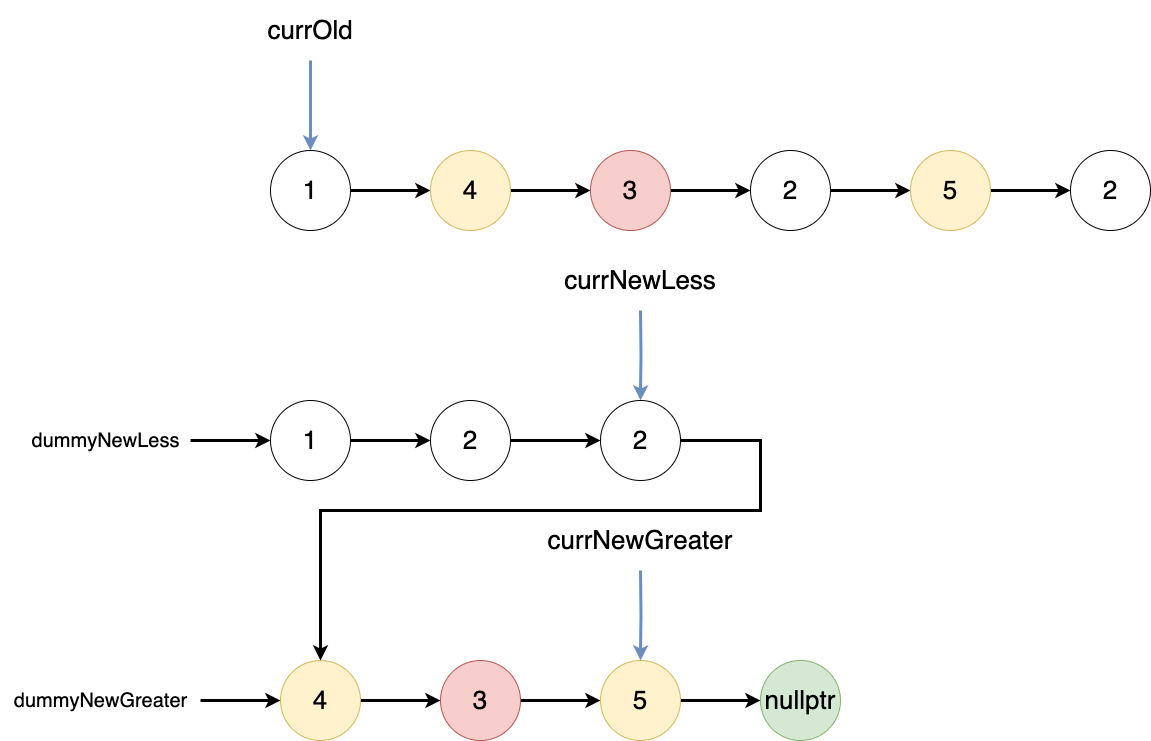

The diagram above was exported from draw.io. Its source (the exported page's mxGraphModel, read from the mxfile embedded in the PNG):
<mxGraphModel dx="2460" dy="1113" grid="1" gridSize="10" guides="1" tooltips="1" connect="1" arrows="1" fold="1" page="0" pageScale="1" pageWidth="827" pageHeight="1169" math="0" shadow="0">
  <root>
    <mxCell id="0" />
    <mxCell id="1" parent="0" />
    <mxCell id="0Q9zp336SKin3AW9n-hV-3" style="edgeStyle=orthogonalEdgeStyle;rounded=0;orthogonalLoop=1;jettySize=auto;html=1;strokeWidth=3;" edge="1" parent="1" source="0Q9zp336SKin3AW9n-hV-1" target="0Q9zp336SKin3AW9n-hV-2">
      <mxGeometry relative="1" as="geometry" />
    </mxCell>
    <mxCell id="0Q9zp336SKin3AW9n-hV-15" value="" style="edgeStyle=orthogonalEdgeStyle;rounded=0;orthogonalLoop=1;jettySize=auto;html=1;startArrow=classic;startFill=1;endArrow=none;endFill=0;strokeWidth=3;fillColor=#dae8fc;strokeColor=#6c8ebf;" edge="1" parent="1" source="0Q9zp336SKin3AW9n-hV-1" target="0Q9zp336SKin3AW9n-hV-14">
      <mxGeometry relative="1" as="geometry" />
    </mxCell>
    <mxCell id="0Q9zp336SKin3AW9n-hV-1" value="&lt;font style=&quot;font-size: 26px;&quot;&gt;1&lt;/font&gt;" style="ellipse;whiteSpace=wrap;html=1;aspect=fixed;strokeColor=default;fillColor=default;" vertex="1" parent="1">
      <mxGeometry x="-20" y="220" width="80" height="80" as="geometry" />
    </mxCell>
    <mxCell id="0Q9zp336SKin3AW9n-hV-8" style="edgeStyle=orthogonalEdgeStyle;rounded=0;orthogonalLoop=1;jettySize=auto;html=1;strokeWidth=3;" edge="1" parent="1" source="0Q9zp336SKin3AW9n-hV-2" target="0Q9zp336SKin3AW9n-hV-6">
      <mxGeometry relative="1" as="geometry" />
    </mxCell>
    <mxCell id="0Q9zp336SKin3AW9n-hV-2" value="&lt;font style=&quot;font-size: 26px;&quot;&gt;4&lt;/font&gt;" style="ellipse;whiteSpace=wrap;html=1;aspect=fixed;strokeColor=#d6b656;fillColor=#fff2cc;" vertex="1" parent="1">
      <mxGeometry x="140" y="220" width="80" height="80" as="geometry" />
    </mxCell>
    <mxCell id="0Q9zp336SKin3AW9n-hV-5" style="edgeStyle=orthogonalEdgeStyle;rounded=0;orthogonalLoop=1;jettySize=auto;html=1;strokeWidth=3;" edge="1" parent="1" source="0Q9zp336SKin3AW9n-hV-6" target="0Q9zp336SKin3AW9n-hV-7">
      <mxGeometry relative="1" as="geometry" />
    </mxCell>
    <mxCell id="0Q9zp336SKin3AW9n-hV-6" value="&lt;font style=&quot;font-size: 26px;&quot;&gt;3&lt;/font&gt;" style="ellipse;whiteSpace=wrap;html=1;aspect=fixed;strokeColor=#b85450;fillColor=#f8cecc;" vertex="1" parent="1">
      <mxGeometry x="300" y="220" width="80" height="80" as="geometry" />
    </mxCell>
    <mxCell id="0Q9zp336SKin3AW9n-hV-12" style="edgeStyle=orthogonalEdgeStyle;rounded=0;orthogonalLoop=1;jettySize=auto;html=1;strokeWidth=3;" edge="1" parent="1" source="0Q9zp336SKin3AW9n-hV-7" target="0Q9zp336SKin3AW9n-hV-10">
      <mxGeometry relative="1" as="geometry" />
    </mxCell>
    <mxCell id="0Q9zp336SKin3AW9n-hV-7" value="&lt;font style=&quot;font-size: 26px;&quot;&gt;2&lt;/font&gt;" style="ellipse;whiteSpace=wrap;html=1;aspect=fixed;strokeColor=default;fillColor=default;" vertex="1" parent="1">
      <mxGeometry x="460" y="220" width="80" height="80" as="geometry" />
    </mxCell>
    <mxCell id="0Q9zp336SKin3AW9n-hV-9" style="edgeStyle=orthogonalEdgeStyle;rounded=0;orthogonalLoop=1;jettySize=auto;html=1;strokeWidth=3;" edge="1" parent="1" source="0Q9zp336SKin3AW9n-hV-10" target="0Q9zp336SKin3AW9n-hV-11">
      <mxGeometry relative="1" as="geometry" />
    </mxCell>
    <mxCell id="0Q9zp336SKin3AW9n-hV-10" value="&lt;font style=&quot;font-size: 26px;&quot;&gt;5&lt;/font&gt;" style="ellipse;whiteSpace=wrap;html=1;aspect=fixed;strokeColor=#d6b656;fillColor=#fff2cc;" vertex="1" parent="1">
      <mxGeometry x="620" y="220" width="80" height="80" as="geometry" />
    </mxCell>
    <mxCell id="0Q9zp336SKin3AW9n-hV-11" value="&lt;font style=&quot;font-size: 26px;&quot;&gt;2&lt;/font&gt;" style="ellipse;whiteSpace=wrap;html=1;aspect=fixed;strokeColor=default;fillColor=default;" vertex="1" parent="1">
      <mxGeometry x="780" y="220" width="80" height="80" as="geometry" />
    </mxCell>
    <mxCell id="0Q9zp336SKin3AW9n-hV-14" value="&lt;font style=&quot;font-size: 26px;&quot;&gt;currOld&lt;/font&gt;" style="whiteSpace=wrap;html=1;fillColor=none;strokeColor=none;" vertex="1" parent="1">
      <mxGeometry x="-40" y="70" width="120" height="60" as="geometry" />
    </mxCell>
    <mxCell id="0Q9zp336SKin3AW9n-hV-19" value="" style="edgeStyle=orthogonalEdgeStyle;rounded=0;orthogonalLoop=1;jettySize=auto;html=1;startArrow=classic;startFill=1;endArrow=none;endFill=0;strokeWidth=3;fillColor=#dae8fc;strokeColor=#6c8ebf;" edge="1" parent="1" target="0Q9zp336SKin3AW9n-hV-30">
      <mxGeometry relative="1" as="geometry">
        <mxPoint x="350" y="470" as="sourcePoint" />
      </mxGeometry>
    </mxCell>
    <mxCell id="0Q9zp336SKin3AW9n-hV-33" style="edgeStyle=orthogonalEdgeStyle;rounded=0;orthogonalLoop=1;jettySize=auto;html=1;strokeWidth=3;" edge="1" parent="1" source="0Q9zp336SKin3AW9n-hV-20" target="0Q9zp336SKin3AW9n-hV-26">
      <mxGeometry relative="1" as="geometry" />
    </mxCell>
    <mxCell id="0Q9zp336SKin3AW9n-hV-20" value="&lt;font style=&quot;font-size: 26px;&quot;&gt;1&lt;/font&gt;" style="ellipse;whiteSpace=wrap;html=1;aspect=fixed;strokeColor=default;fillColor=default;" vertex="1" parent="1">
      <mxGeometry x="-20" y="470" width="80" height="80" as="geometry" />
    </mxCell>
    <mxCell id="0Q9zp336SKin3AW9n-hV-21" style="edgeStyle=orthogonalEdgeStyle;rounded=0;orthogonalLoop=1;jettySize=auto;html=1;strokeWidth=3;" edge="1" parent="1" source="0Q9zp336SKin3AW9n-hV-22" target="0Q9zp336SKin3AW9n-hV-24">
      <mxGeometry relative="1" as="geometry" />
    </mxCell>
    <mxCell id="0Q9zp336SKin3AW9n-hV-22" value="&lt;font style=&quot;font-size: 26px;&quot;&gt;4&lt;/font&gt;" style="ellipse;whiteSpace=wrap;html=1;aspect=fixed;strokeColor=#d6b656;fillColor=#fff2cc;" vertex="1" parent="1">
      <mxGeometry x="-10" y="730" width="80" height="80" as="geometry" />
    </mxCell>
    <mxCell id="0Q9zp336SKin3AW9n-hV-23" style="edgeStyle=orthogonalEdgeStyle;rounded=0;orthogonalLoop=1;jettySize=auto;html=1;strokeWidth=3;" edge="1" parent="1" source="0Q9zp336SKin3AW9n-hV-24">
      <mxGeometry relative="1" as="geometry">
        <mxPoint x="310" y="770" as="targetPoint" />
      </mxGeometry>
    </mxCell>
    <mxCell id="0Q9zp336SKin3AW9n-hV-24" value="&lt;font style=&quot;font-size: 26px;&quot;&gt;3&lt;/font&gt;" style="ellipse;whiteSpace=wrap;html=1;aspect=fixed;strokeColor=#b85450;fillColor=#f8cecc;" vertex="1" parent="1">
      <mxGeometry x="150" y="730" width="80" height="80" as="geometry" />
    </mxCell>
    <mxCell id="0Q9zp336SKin3AW9n-hV-34" style="edgeStyle=orthogonalEdgeStyle;rounded=0;orthogonalLoop=1;jettySize=auto;html=1;strokeWidth=3;" edge="1" parent="1" source="0Q9zp336SKin3AW9n-hV-26" target="0Q9zp336SKin3AW9n-hV-29">
      <mxGeometry relative="1" as="geometry" />
    </mxCell>
    <mxCell id="0Q9zp336SKin3AW9n-hV-26" value="&lt;font style=&quot;font-size: 26px;&quot;&gt;2&lt;/font&gt;" style="ellipse;whiteSpace=wrap;html=1;aspect=fixed;strokeColor=default;fillColor=default;" vertex="1" parent="1">
      <mxGeometry x="140" y="470" width="80" height="80" as="geometry" />
    </mxCell>
    <mxCell id="0Q9zp336SKin3AW9n-hV-32" style="edgeStyle=orthogonalEdgeStyle;rounded=0;orthogonalLoop=1;jettySize=auto;html=1;entryX=0;entryY=0.5;entryDx=0;entryDy=0;strokeWidth=3;" edge="1" parent="1" source="0Q9zp336SKin3AW9n-hV-28" target="0Q9zp336SKin3AW9n-hV-31">
      <mxGeometry relative="1" as="geometry" />
    </mxCell>
    <mxCell id="0Q9zp336SKin3AW9n-hV-28" value="&lt;font style=&quot;font-size: 26px;&quot;&gt;5&lt;/font&gt;" style="ellipse;whiteSpace=wrap;html=1;aspect=fixed;strokeColor=#d6b656;fillColor=#fff2cc;" vertex="1" parent="1">
      <mxGeometry x="310" y="730" width="80" height="80" as="geometry" />
    </mxCell>
    <mxCell id="0Q9zp336SKin3AW9n-hV-46" style="edgeStyle=orthogonalEdgeStyle;rounded=0;orthogonalLoop=1;jettySize=auto;html=1;exitX=1;exitY=0.5;exitDx=0;exitDy=0;strokeWidth=3;" edge="1" parent="1" source="0Q9zp336SKin3AW9n-hV-29" target="0Q9zp336SKin3AW9n-hV-22">
      <mxGeometry relative="1" as="geometry">
        <Array as="points">
          <mxPoint x="470" y="510" />
          <mxPoint x="470" y="580" />
          <mxPoint x="30" y="580" />
        </Array>
      </mxGeometry>
    </mxCell>
    <mxCell id="0Q9zp336SKin3AW9n-hV-29" value="&lt;font style=&quot;font-size: 26px;&quot;&gt;2&lt;/font&gt;" style="ellipse;whiteSpace=wrap;html=1;aspect=fixed;strokeColor=default;fillColor=default;" vertex="1" parent="1">
      <mxGeometry x="310" y="470" width="80" height="80" as="geometry" />
    </mxCell>
    <mxCell id="0Q9zp336SKin3AW9n-hV-30" value="&lt;font style=&quot;font-size: 26px;&quot;&gt;currNewLess&lt;/font&gt;" style="whiteSpace=wrap;html=1;fillColor=none;strokeColor=none;" vertex="1" parent="1">
      <mxGeometry x="290" y="320" width="120" height="60" as="geometry" />
    </mxCell>
    <mxCell id="0Q9zp336SKin3AW9n-hV-31" value="&lt;font style=&quot;font-size: 26px;&quot;&gt;nullptr&lt;/font&gt;" style="ellipse;whiteSpace=wrap;html=1;aspect=fixed;strokeColor=#82b366;fillColor=#d5e8d4;" vertex="1" parent="1">
      <mxGeometry x="470" y="730" width="80" height="80" as="geometry" />
    </mxCell>
    <mxCell id="0Q9zp336SKin3AW9n-hV-40" style="edgeStyle=orthogonalEdgeStyle;rounded=0;orthogonalLoop=1;jettySize=auto;html=1;strokeWidth=3;" edge="1" parent="1" source="0Q9zp336SKin3AW9n-hV-39" target="0Q9zp336SKin3AW9n-hV-20">
      <mxGeometry relative="1" as="geometry" />
    </mxCell>
    <mxCell id="0Q9zp336SKin3AW9n-hV-39" value="&lt;font style=&quot;font-size: 20px;&quot;&gt;dummyNewLess&lt;/font&gt;" style="text;html=1;align=center;verticalAlign=middle;resizable=0;points=[];autosize=1;strokeColor=none;fillColor=none;" vertex="1" parent="1">
      <mxGeometry x="-270" y="490" width="170" height="40" as="geometry" />
    </mxCell>
    <mxCell id="0Q9zp336SKin3AW9n-hV-43" style="edgeStyle=orthogonalEdgeStyle;rounded=0;orthogonalLoop=1;jettySize=auto;html=1;strokeWidth=3;" edge="1" parent="1" source="0Q9zp336SKin3AW9n-hV-42" target="0Q9zp336SKin3AW9n-hV-22">
      <mxGeometry relative="1" as="geometry" />
    </mxCell>
    <mxCell id="0Q9zp336SKin3AW9n-hV-42" value="&lt;font style=&quot;font-size: 20px;&quot;&gt;dummyNewGreater&lt;/font&gt;" style="text;html=1;align=center;verticalAlign=middle;resizable=0;points=[];autosize=1;strokeColor=none;fillColor=none;" vertex="1" parent="1">
      <mxGeometry x="-290" y="750" width="200" height="40" as="geometry" />
    </mxCell>
    <mxCell id="0Q9zp336SKin3AW9n-hV-44" value="" style="edgeStyle=orthogonalEdgeStyle;rounded=0;orthogonalLoop=1;jettySize=auto;html=1;startArrow=classic;startFill=1;endArrow=none;endFill=0;strokeWidth=3;fillColor=#dae8fc;strokeColor=#6c8ebf;" edge="1" parent="1" target="0Q9zp336SKin3AW9n-hV-45">
      <mxGeometry relative="1" as="geometry">
        <mxPoint x="350" y="730" as="sourcePoint" />
      </mxGeometry>
    </mxCell>
    <mxCell id="0Q9zp336SKin3AW9n-hV-45" value="&lt;font style=&quot;font-size: 26px;&quot;&gt;currNewGreater&lt;/font&gt;" style="whiteSpace=wrap;html=1;fillColor=none;strokeColor=none;" vertex="1" parent="1">
      <mxGeometry x="290" y="580" width="120" height="60" as="geometry" />
    </mxCell>
  </root>
</mxGraphModel>